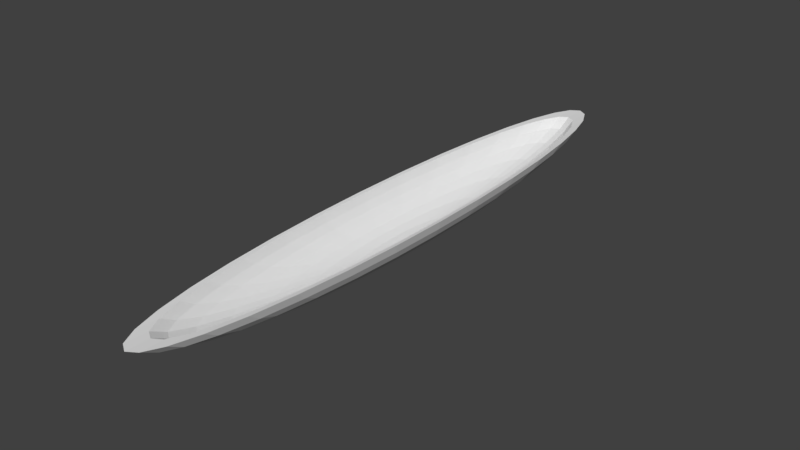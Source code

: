 # Source: lilboat.blend  (saved by Blender 2.79.0; exported with 4.5.12 LTS)
import bpy
from mathutils import Matrix  # noqa: F401  (used for matrix-valued properties, if any)

bpy.ops.wm.read_factory_settings(use_empty=True)
scene = bpy.context.scene
scene.name = 'Scene'

# ---- collections
col_collection_1 = bpy.data.collections.new('Collection 1'); scene.collection.children.link(col_collection_1)

# ---- world
world_world = bpy.data.worlds.new('World'); scene.world = world_world
world_world.color = (0.05088, 0.05088, 0.05088)
world_world.use_sun_shadow = False
world_world.sun_shadow_jitter_overblur = 0.0
world_world.cycles.sampling_method = 'MANUAL'

# ---- meshes
me_sphere = bpy.data.meshes.new('Sphere')
me_sphere.from_pydata([(0.0, 0.9808, -0.1951), (0.0, 0.5556, -0.8315), (0.1913, 0.9619, -0.1951), (0.1802, 0.9061, -0.3827), (0.1622, 0.8155, -0.5556), (0.1379, 0.6935, -0.7071), (0.1084, 0.5449, -0.8315), (0.07466, 0.3753, -0.9239), (0.03806, 0.1913, -0.9808), (0.3753, 0.9061, -0.1951), (0.3536, 0.8536, -0.3827), (0.3182, 0.7682, -0.5556), (0.2706, 0.6533, -0.7071), (0.2126, 0.5133, -0.8315), (0.1464, 0.3536, -0.9239), (0.07466, 0.1802, -0.9808), (0.5449, 0.8155, -0.1951), (0.5133, 0.7682, -0.3827), (0.4619, 0.6913, -0.5556), (0.3928, 0.5879, -0.7071), (0.3087, 0.4619, -0.8315), (0.2126, 0.3182, -0.9239), (0.1084, 0.1622, -0.9808), (0.6935, 0.6935, -0.1951), (0.6533, 0.6533, -0.3827), (0.5879, 0.5879, -0.5556), (0.5, 0.5, -0.7071), (0.3928, 0.3928, -0.8315), (0.2706, 0.2706, -0.9239), (0.1379, 0.1379, -0.9808), (0.8155, 0.5449, -0.1951), (0.7682, 0.5133, -0.3827), (0.6913, 0.4619, -0.5556), (0.5879, 0.3928, -0.7071), (0.4619, 0.3087, -0.8315), (0.3182, 0.2126, -0.9239), (0.1622, 0.1084, -0.9808), (0.9061, 0.3753, -0.1951), (0.8536, 0.3536, -0.3827), (0.7682, 0.3182, -0.5556), (0.6533, 0.2706, -0.7071), (0.5133, 0.2126, -0.8315), (0.3536, 0.1464, -0.9239), (0.1802, 0.07466, -0.9808), (0.9619, 0.1913, -0.1951), (0.9061, 0.1802, -0.3827), (0.8155, 0.1622, -0.5556), (0.6935, 0.1379, -0.7071), (0.5449, 0.1084, -0.8315), (0.3753, 0.07466, -0.9239), (0.1913, 0.03806, -0.9808), (0.9808, -3.937e-07, -0.1951), (0.9239, -2.298e-07, -0.3827), (0.8315, -3.341e-07, -0.5556), (0.7071, -3.192e-07, -0.7071), (0.5556, -3.415e-07, -0.8315), (0.3827, -3.043e-07, -0.9239), (0.1951, -3.08e-07, -0.9808), (0.9619, -0.1913, -0.1951), (0.9061, -0.1802, -0.3827), (0.8155, -0.1622, -0.5556), (0.6935, -0.138, -0.7071), (0.5449, -0.1084, -0.8315), (0.3753, -0.07466, -0.9239), (0.1913, -0.03806, -0.9808), (0.9061, -0.3753, -0.1951), (0.8536, -0.3536, -0.3827), (0.7682, -0.3182, -0.5556), (0.6533, -0.2706, -0.7071), (0.5133, -0.2126, -0.8315), (0.3536, -0.1464, -0.9239), (0.1802, -0.07466, -0.9808), (0.8155, -0.5449, -0.1951), (0.7682, -0.5133, -0.3827), (0.6913, -0.4619, -0.5556), (0.5879, -0.3928, -0.7071), (0.4619, -0.3087, -0.8315), (0.3182, -0.2126, -0.9239), (0.1622, -0.1084, -0.9808), (0.6935, -0.6935, -0.1951), (0.6533, -0.6533, -0.3827), (0.5879, -0.5879, -0.5556), (0.5, -0.5, -0.7071), (0.3928, -0.3928, -0.8315), (0.2706, -0.2706, -0.9239), (0.1379, -0.138, -0.9808), (0.5449, -0.8155, -0.1951), (0.5133, -0.7682, -0.3827), (0.4619, -0.6913, -0.5556), (0.3928, -0.5879, -0.7071), (0.3087, -0.4619, -0.8315), (0.2126, -0.3182, -0.9239), (0.1084, -0.1622, -0.9808), (0.0, -3.258e-07, -1.0), (0.3753, -0.9061, -0.1951), (0.3536, -0.8536, -0.3827), (0.3182, -0.7682, -0.5556), (0.2706, -0.6533, -0.7071), (0.2126, -0.5133, -0.8315), (0.1464, -0.3536, -0.9239), (0.07466, -0.1802, -0.9808), (0.1913, -0.9619, -0.1951), (0.1802, -0.9061, -0.3827), (0.1622, -0.8155, -0.5556), (0.1379, -0.6935, -0.7071), (0.1084, -0.5449, -0.8315), (0.07466, -0.3753, -0.9239), (0.03806, -0.1913, -0.9808), (-8.544e-08, -0.9808, -0.1951), (6.357e-08, -0.9239, -0.3827), (-8.544e-08, -0.8315, -0.5556), (-2.584e-08, -0.7071, -0.7071), (-1.094e-08, -0.5556, -0.8315), (3.964e-09, -0.3827, -0.9239), (3.964e-09, -0.1951, -0.9808), (-0.1913, -0.9619, -0.1951), (-0.1802, -0.9061, -0.3827), (-0.1622, -0.8155, -0.5556), (-0.1379, -0.6935, -0.7071), (-0.1084, -0.5449, -0.8315), (-0.07466, -0.3753, -0.9239), (-0.03806, -0.1913, -0.9808), (-0.3753, -0.9061, -0.1951), (-0.3536, -0.8536, -0.3827), (-0.3182, -0.7682, -0.5556), (-0.2706, -0.6533, -0.7071), (-0.2126, -0.5133, -0.8315), (-0.1464, -0.3536, -0.9239), (-0.07466, -0.1802, -0.9808), (-0.5449, -0.8155, -0.1951), (-0.5133, -0.7682, -0.3827), (-0.4619, -0.6913, -0.5556), (-0.3928, -0.5879, -0.7071), (-0.3087, -0.4619, -0.8315), (-0.2126, -0.3182, -0.9239), (-0.1084, -0.1622, -0.9808), (-0.6935, -0.6935, -0.1951), (-0.6533, -0.6533, -0.3827), (-0.5879, -0.5879, -0.5556), (-0.5, -0.5, -0.7071), (-0.3928, -0.3928, -0.8315), (-0.2706, -0.2706, -0.9239), (-0.1379, -0.1379, -0.9808), (-0.8155, -0.5449, -0.1951), (-0.7682, -0.5133, -0.3827), (-0.6913, -0.4619, -0.5556), (-0.5879, -0.3928, -0.7071), (-0.4619, -0.3087, -0.8315), (-0.3182, -0.2126, -0.9239), (-0.1622, -0.1084, -0.9808), (-0.9061, -0.3753, -0.1951), (-0.8536, -0.3536, -0.3827), (-0.7682, -0.3182, -0.5556), (-0.6533, -0.2706, -0.7071), (-0.5133, -0.2126, -0.8315), (-0.3536, -0.1464, -0.9239), (-0.1802, -0.07466, -0.9808), (-0.9619, -0.1913, -0.1951), (-0.9061, -0.1802, -0.3827), (-0.8155, -0.1622, -0.5556), (-0.6935, -0.1379, -0.7071), (-0.5449, -0.1084, -0.8315), (-0.3753, -0.07466, -0.9239), (-0.1913, -0.03806, -0.9808), (-0.9808, -9.567e-08, -0.1951), (-0.9239, -3.192e-07, -0.3827), (-0.8315, -1.404e-07, -0.5556), (-0.7071, -1.851e-07, -0.7071), (-0.5556, -2.596e-07, -0.8315), (-0.3827, -2.521e-07, -0.9239), (-0.1951, -3.155e-07, -0.9808), (-0.9619, 0.1913, -0.1951), (-0.9061, 0.1802, -0.3827), (-0.8155, 0.1622, -0.5556), (-0.6935, 0.1379, -0.7071), (-0.5449, 0.1084, -0.8315), (-0.3753, 0.07466, -0.9239), (-0.1913, 0.03806, -0.9808), (-0.9061, 0.3753, -0.1951), (-0.8536, 0.3536, -0.3827), (-0.7682, 0.3182, -0.5556), (-0.6533, 0.2706, -0.7071), (-0.5133, 0.2126, -0.8315), (-0.3536, 0.1464, -0.9239), (-0.1802, 0.07466, -0.9808), (-0.8155, 0.5449, -0.1951), (-0.7682, 0.5133, -0.3827), (-0.6913, 0.4619, -0.5556), (-0.5879, 0.3928, -0.7071), (-0.4619, 0.3087, -0.8315), (-0.3182, 0.2126, -0.9239), (-0.1622, 0.1084, -0.9808), (-0.6935, 0.6935, -0.1951), (-0.6533, 0.6533, -0.3827), (-0.5879, 0.5879, -0.5556), (-0.5, 0.5, -0.7071), (-0.3928, 0.3928, -0.8315), (-0.2706, 0.2706, -0.9239), (-0.1379, 0.1379, -0.9808), (-0.5449, 0.8155, -0.1951), (-0.5133, 0.7682, -0.3827), (-0.4619, 0.6913, -0.5556), (-0.3928, 0.5879, -0.7071), (-0.3087, 0.4619, -0.8315), (-0.2126, 0.3182, -0.9239), (-0.1084, 0.1622, -0.9808), (-0.3753, 0.9061, -0.1951), (-0.3536, 0.8536, -0.3827), (-0.3182, 0.7682, -0.5556), (-0.2706, 0.6533, -0.7071), (-0.2126, 0.5133, -0.8315), (-0.1464, 0.3536, -0.9239), (-0.07466, 0.1802, -0.9808), (-0.1913, 0.9619, -0.1951), (-0.1802, 0.9061, -0.3827), (-0.1622, 0.8155, -0.5556), (-0.1379, 0.6935, -0.7071), (-0.1084, 0.5449, -0.8315), (-0.07466, 0.3753, -0.9239), (-0.03806, 0.1913, -0.9808), (6.357e-08, 0.9239, -0.3827), (2.722e-07, 0.8315, -0.5556), (1.53e-07, 0.7071, -0.7071), (7.847e-08, 0.3827, -0.9239), (1.514e-08, 0.1951, -0.9808), (7.989e-09, 0.9059, -0.2059), (7.989e-09, 0.5132, -0.7936), (0.1767, 0.8885, -0.2059), (0.1665, 0.8369, -0.3791), (0.1498, 0.7532, -0.5388), (0.1274, 0.6406, -0.6788), (0.1001, 0.5033, -0.7936), (0.06896, 0.3467, -0.879), (0.03515, 0.1767, -0.9316), (0.3467, 0.8369, -0.2059), (0.3266, 0.7884, -0.3791), (0.2939, 0.7095, -0.5388), (0.2499, 0.6034, -0.6788), (0.1964, 0.4741, -0.7936), (0.1353, 0.3266, -0.879), (0.06896, 0.1665, -0.9316), (0.5033, 0.7532, -0.2059), (0.4741, 0.7095, -0.3791), (0.4267, 0.6386, -0.5388), (0.3629, 0.543, -0.6788), (0.2851, 0.4267, -0.7936), (0.1964, 0.2939, -0.879), (0.1001, 0.1498, -0.9316), (0.6406, 0.6406, -0.2059), (0.6034, 0.6034, -0.3791), (0.543, 0.543, -0.5388), (0.4618, 0.4618, -0.6788), (0.3629, 0.3629, -0.7936), (0.2499, 0.2499, -0.879), (0.1274, 0.1274, -0.9316), (0.7532, 0.5033, -0.2059), (0.7095, 0.4741, -0.3791), (0.6386, 0.4267, -0.5388), (0.543, 0.3629, -0.6788), (0.4267, 0.2851, -0.7936), (0.2939, 0.1964, -0.879), (0.1498, 0.1001, -0.9316), (0.8369, 0.3467, -0.2059), (0.7884, 0.3266, -0.3791), (0.7095, 0.2939, -0.5388), (0.6034, 0.2499, -0.6788), (0.4741, 0.1964, -0.7936), (0.3266, 0.1353, -0.879), (0.1665, 0.06896, -0.9316), (0.8885, 0.1767, -0.2059), (0.8369, 0.1665, -0.3791), (0.7532, 0.1498, -0.5388), (0.6406, 0.1274, -0.6788), (0.5033, 0.1001, -0.7936), (0.3467, 0.06896, -0.879), (0.1767, 0.03515, -0.9316), (0.9059, -3.865e-07, -0.2059), (0.8533, -2.351e-07, -0.3791), (0.768, -3.315e-07, -0.5388), (0.6531, -3.177e-07, -0.6788), (0.5132, -3.384e-07, -0.7936), (0.3535, -3.04e-07, -0.879), (0.1802, -3.074e-07, -0.9316), (0.8885, -0.1767, -0.2059), (0.8369, -0.1665, -0.3791), (0.7532, -0.1498, -0.5388), (0.6406, -0.1274, -0.6788), (0.5033, -0.1001, -0.7936), (0.3467, -0.06896, -0.879), (0.1767, -0.03515, -0.9316), (0.8369, -0.3467, -0.2059), (0.7884, -0.3266, -0.3791), (0.7095, -0.2939, -0.5388), (0.6034, -0.2499, -0.6788), (0.4741, -0.1964, -0.7936), (0.3266, -0.1353, -0.879), (0.1665, -0.06896, -0.9316), (0.7532, -0.5033, -0.2059), (0.7095, -0.4741, -0.3791), (0.6386, -0.4267, -0.5388), (0.543, -0.3629, -0.6788), (0.4267, -0.2851, -0.7936), (0.2939, -0.1964, -0.879), (0.1498, -0.1001, -0.9316), (0.6406, -0.6406, -0.2059), (0.6034, -0.6034, -0.3791), (0.543, -0.5431, -0.5388), (0.4618, -0.4618, -0.6788), (0.3629, -0.3629, -0.7936), (0.2499, -0.2499, -0.879), (0.1274, -0.1274, -0.9316), (0.5033, -0.7532, -0.2059), (0.4741, -0.7095, -0.3791), (0.4267, -0.6386, -0.5388), (0.3629, -0.5431, -0.6788), (0.2851, -0.4267, -0.7936), (0.1964, -0.2939, -0.879), (0.1001, -0.1498, -0.9316), (7.989e-09, -3.239e-07, -0.9493), (0.3467, -0.8369, -0.2059), (0.3266, -0.7884, -0.3791), (0.2939, -0.7095, -0.5388), (0.2499, -0.6034, -0.6788), (0.1964, -0.4741, -0.7936), (0.1353, -0.3266, -0.879), (0.06896, -0.1665, -0.9316), (0.1767, -0.8885, -0.2059), (0.1665, -0.8369, -0.3791), (0.1498, -0.7532, -0.5388), (0.1274, -0.6406, -0.6788), (0.1001, -0.5033, -0.7936), (0.06896, -0.3467, -0.879), (0.03515, -0.1767, -0.9316), (-7.093e-08, -0.9059, -0.2059), (6.67e-08, -0.8533, -0.3791), (-7.093e-08, -0.768, -0.5388), (-1.588e-08, -0.6531, -0.6788), (-2.113e-09, -0.5132, -0.7936), (1.165e-08, -0.3535, -0.879), (1.165e-08, -0.1802, -0.9316), (-0.1767, -0.8885, -0.2059), (-0.1665, -0.8369, -0.3791), (-0.1498, -0.7532, -0.5388), (-0.1274, -0.6406, -0.6788), (-0.1001, -0.5033, -0.7936), (-0.06896, -0.3467, -0.879), (-0.03515, -0.1767, -0.9316), (-0.3467, -0.8369, -0.2059), (-0.3266, -0.7884, -0.3791), (-0.2939, -0.7095, -0.5388), (-0.2499, -0.6034, -0.6788), (-0.1964, -0.4741, -0.7936), (-0.1353, -0.3266, -0.879), (-0.06896, -0.1665, -0.9316), (-0.5033, -0.7532, -0.2059), (-0.4741, -0.7095, -0.3791), (-0.4267, -0.6386, -0.5388), (-0.3629, -0.543, -0.6788), (-0.2851, -0.4267, -0.7936), (-0.1964, -0.2939, -0.879), (-0.1001, -0.1498, -0.9316), (-0.6406, -0.6406, -0.2059), (-0.6034, -0.6034, -0.3791), (-0.543, -0.543, -0.5388), (-0.4618, -0.4618, -0.6788), (-0.3629, -0.3629, -0.7936), (-0.2499, -0.2499, -0.879), (-0.1274, -0.1274, -0.9316), (-0.7532, -0.5033, -0.2059), (-0.7095, -0.4741, -0.3791), (-0.6386, -0.4267, -0.5388), (-0.543, -0.3629, -0.6788), (-0.4267, -0.2851, -0.7936), (-0.2939, -0.1964, -0.879), (-0.1498, -0.1001, -0.9316), (-0.8369, -0.3467, -0.2059), (-0.7884, -0.3266, -0.3791), (-0.7095, -0.2939, -0.5388), (-0.6034, -0.2499, -0.6788), (-0.4741, -0.1964, -0.7936), (-0.3266, -0.1353, -0.879), (-0.1665, -0.06896, -0.9316), (-0.8885, -0.1767, -0.2059), (-0.8369, -0.1665, -0.3791), (-0.7532, -0.1498, -0.5388), (-0.6406, -0.1274, -0.6788), (-0.5033, -0.1001, -0.7936), (-0.3467, -0.06896, -0.879), (-0.1767, -0.03515, -0.9316), (-0.9059, -1.113e-07, -0.2059), (-0.8533, -3.177e-07, -0.3791), (-0.768, -1.526e-07, -0.5388), (-0.6531, -1.938e-07, -0.6788), (-0.5132, -2.627e-07, -0.7936), (-0.3535, -2.558e-07, -0.879), (-0.1802, -3.143e-07, -0.9316), (-0.8885, 0.1767, -0.2059), (-0.8369, 0.1665, -0.3791), (-0.7532, 0.1498, -0.5388), (-0.6406, 0.1274, -0.6788), (-0.5033, 0.1001, -0.7936), (-0.3467, 0.06896, -0.879), (-0.1767, 0.03515, -0.9316), (-0.8369, 0.3467, -0.2059), (-0.7884, 0.3266, -0.3791), (-0.7095, 0.2939, -0.5388), (-0.6034, 0.2499, -0.6788), (-0.4741, 0.1964, -0.7936), (-0.3266, 0.1353, -0.879), (-0.1665, 0.06896, -0.9316), (-0.7532, 0.5033, -0.2059), (-0.7095, 0.4741, -0.3791), (-0.6386, 0.4267, -0.5388), (-0.543, 0.3629, -0.6788), (-0.4267, 0.2851, -0.7936), (-0.2939, 0.1964, -0.879), (-0.1498, 0.1001, -0.9316), (-0.6406, 0.6406, -0.2059), (-0.6034, 0.6034, -0.3791), (-0.543, 0.543, -0.5388), (-0.4618, 0.4618, -0.6788), (-0.3629, 0.3629, -0.7936), (-0.2499, 0.2499, -0.879), (-0.1274, 0.1274, -0.9316), (-0.5033, 0.7532, -0.2059), (-0.4741, 0.7095, -0.3791), (-0.4267, 0.6386, -0.5388), (-0.3629, 0.543, -0.6788), (-0.2851, 0.4267, -0.7936), (-0.1964, 0.2939, -0.879), (-0.1001, 0.1498, -0.9316), (-0.3467, 0.8369, -0.2059), (-0.3266, 0.7884, -0.3791), (-0.2939, 0.7095, -0.5388), (-0.2499, 0.6034, -0.6788), (-0.1964, 0.4741, -0.7936), (-0.1353, 0.3266, -0.879), (-0.06896, 0.1665, -0.9316), (-0.1767, 0.8885, -0.2059), (-0.1665, 0.8369, -0.3791), (-0.1498, 0.7532, -0.5388), (-0.1274, 0.6406, -0.6788), (-0.1001, 0.5033, -0.7936), (-0.06896, 0.3467, -0.879), (-0.03515, 0.1767, -0.9316), (6.67e-08, 0.8533, -0.3791), (2.594e-07, 0.768, -0.5388), (1.493e-07, 0.6531, -0.6788), (8.047e-08, 0.3535, -0.879), (2.197e-08, 0.1802, -0.9316)], [], [(222, 221, 4, 5), (1, 222, 5, 6), (223, 1, 6, 7), (224, 223, 7, 8), (93, 224, 8), (220, 0, 2, 3), (221, 220, 3, 4), (4, 3, 10, 11), (5, 4, 11, 12), (6, 5, 12, 13), (7, 6, 13, 14), (8, 7, 14, 15), (93, 8, 15), (3, 2, 9, 10), (15, 14, 21, 22), (93, 15, 22), (10, 9, 16, 17), (11, 10, 17, 18), (12, 11, 18, 19), (13, 12, 19, 20), (14, 13, 20, 21), (19, 18, 25, 26), (20, 19, 26, 27), (21, 20, 27, 28), (22, 21, 28, 29), (93, 22, 29), (17, 16, 23, 24), (18, 17, 24, 25), (93, 29, 36), (24, 23, 30, 31), (25, 24, 31, 32), (26, 25, 32, 33), (27, 26, 33, 34), (28, 27, 34, 35), (29, 28, 35, 36), (33, 32, 39, 40), (34, 33, 40, 41), (35, 34, 41, 42), (36, 35, 42, 43), (93, 36, 43), (31, 30, 37, 38), (32, 31, 38, 39), (93, 43, 50), (38, 37, 44, 45), (39, 38, 45, 46), (40, 39, 46, 47), (41, 40, 47, 48), (42, 41, 48, 49), (43, 42, 49, 50), (48, 47, 54, 55), (49, 48, 55, 56), (50, 49, 56, 57), (93, 50, 57), (45, 44, 51, 52), (46, 45, 52, 53), (47, 46, 53, 54), (52, 51, 58, 59), (53, 52, 59, 60), (54, 53, 60, 61), (55, 54, 61, 62), (56, 55, 62, 63), (57, 56, 63, 64), (93, 57, 64), (62, 61, 68, 69), (63, 62, 69, 70), (64, 63, 70, 71), (93, 64, 71), (59, 58, 65, 66), (60, 59, 66, 67), (61, 60, 67, 68), (66, 65, 72, 73), (67, 66, 73, 74), (68, 67, 74, 75), (69, 68, 75, 76), (70, 69, 76, 77), (71, 70, 77, 78), (93, 71, 78), (77, 76, 83, 84), (78, 77, 84, 85), (93, 78, 85), (73, 72, 79, 80), (74, 73, 80, 81), (75, 74, 81, 82), (76, 75, 82, 83), (81, 80, 87, 88), (82, 81, 88, 89), (83, 82, 89, 90), (84, 83, 90, 91), (85, 84, 91, 92), (93, 85, 92), (80, 79, 86, 87), (92, 91, 99, 100), (93, 92, 100), (87, 86, 94, 95), (88, 87, 95, 96), (89, 88, 96, 97), (90, 89, 97, 98), (91, 90, 98, 99), (96, 95, 102, 103), (97, 96, 103, 104), (98, 97, 104, 105), (99, 98, 105, 106), (100, 99, 106, 107), (93, 100, 107), (95, 94, 101, 102), (107, 106, 113, 114), (93, 107, 114), (102, 101, 108, 109), (103, 102, 109, 110), (104, 103, 110, 111), (105, 104, 111, 112), (106, 105, 112, 113), (111, 110, 117, 118), (112, 111, 118, 119), (113, 112, 119, 120), (114, 113, 120, 121), (93, 114, 121), (109, 108, 115, 116), (110, 109, 116, 117), (93, 121, 128), (116, 115, 122, 123), (117, 116, 123, 124), (118, 117, 124, 125), (119, 118, 125, 126), (120, 119, 126, 127), (121, 120, 127, 128), (125, 124, 131, 132), (126, 125, 132, 133), (127, 126, 133, 134), (128, 127, 134, 135), (93, 128, 135), (123, 122, 129, 130), (124, 123, 130, 131), (93, 135, 142), (130, 129, 136, 137), (131, 130, 137, 138), (132, 131, 138, 139), (133, 132, 139, 140), (134, 133, 140, 141), (135, 134, 141, 142), (140, 139, 146, 147), (141, 140, 147, 148), (142, 141, 148, 149), (93, 142, 149), (137, 136, 143, 144), (138, 137, 144, 145), (139, 138, 145, 146), (144, 143, 150, 151), (145, 144, 151, 152), (146, 145, 152, 153), (147, 146, 153, 154), (148, 147, 154, 155), (149, 148, 155, 156), (93, 149, 156), (155, 154, 161, 162), (156, 155, 162, 163), (93, 156, 163), (151, 150, 157, 158), (152, 151, 158, 159), (153, 152, 159, 160), (154, 153, 160, 161), (158, 157, 164, 165), (159, 158, 165, 166), (160, 159, 166, 167), (161, 160, 167, 168), (162, 161, 168, 169), (163, 162, 169, 170), (93, 163, 170), (169, 168, 175, 176), (170, 169, 176, 177), (93, 170, 177), (165, 164, 171, 172), (166, 165, 172, 173), (167, 166, 173, 174), (168, 167, 174, 175), (173, 172, 179, 180), (174, 173, 180, 181), (175, 174, 181, 182), (176, 175, 182, 183), (177, 176, 183, 184), (93, 177, 184), (172, 171, 178, 179), (184, 183, 190, 191), (93, 184, 191), (179, 178, 185, 186), (180, 179, 186, 187), (181, 180, 187, 188), (182, 181, 188, 189), (183, 182, 189, 190), (187, 186, 193, 194), (188, 187, 194, 195), (189, 188, 195, 196), (190, 189, 196, 197), (191, 190, 197, 198), (93, 191, 198), (186, 185, 192, 193), (198, 197, 204, 205), (93, 198, 205), (193, 192, 199, 200), (194, 193, 200, 201), (195, 194, 201, 202), (196, 195, 202, 203), (197, 196, 203, 204), (202, 201, 208, 209), (203, 202, 209, 210), (204, 203, 210, 211), (205, 204, 211, 212), (93, 205, 212), (200, 199, 206, 207), (201, 200, 207, 208), (93, 212, 219), (207, 206, 213, 214), (208, 207, 214, 215), (209, 208, 215, 216), (210, 209, 216, 217), (211, 210, 217, 218), (212, 211, 218, 219), (217, 216, 222, 1), (218, 217, 1, 223), (219, 218, 223, 224), (93, 219, 224), (214, 213, 0, 220), (215, 214, 220, 221), (216, 215, 221, 222), (447, 446, 229, 230), (226, 447, 230, 231), (448, 226, 231, 232), (449, 448, 232, 233), (318, 449, 233), (445, 225, 227, 228), (446, 445, 228, 229), (229, 228, 235, 236), (230, 229, 236, 237), (231, 230, 237, 238), (232, 231, 238, 239), (233, 232, 239, 240), (318, 233, 240), (228, 227, 234, 235), (240, 239, 246, 247), (318, 240, 247), (235, 234, 241, 242), (236, 235, 242, 243), (237, 236, 243, 244), (238, 237, 244, 245), (239, 238, 245, 246), (244, 243, 250, 251), (245, 244, 251, 252), (246, 245, 252, 253), (247, 246, 253, 254), (318, 247, 254), (242, 241, 248, 249), (243, 242, 249, 250), (318, 254, 261), (249, 248, 255, 256), (250, 249, 256, 257), (251, 250, 257, 258), (252, 251, 258, 259), (253, 252, 259, 260), (254, 253, 260, 261), (258, 257, 264, 265), (259, 258, 265, 266), (260, 259, 266, 267), (261, 260, 267, 268), (318, 261, 268), (256, 255, 262, 263), (257, 256, 263, 264), (318, 268, 275), (263, 262, 269, 270), (264, 263, 270, 271), (265, 264, 271, 272), (266, 265, 272, 273), (267, 266, 273, 274), (268, 267, 274, 275), (273, 272, 279, 280), (274, 273, 280, 281), (275, 274, 281, 282), (318, 275, 282), (270, 269, 276, 277), (271, 270, 277, 278), (272, 271, 278, 279), (277, 276, 283, 284), (278, 277, 284, 285), (279, 278, 285, 286), (280, 279, 286, 287), (281, 280, 287, 288), (282, 281, 288, 289), (318, 282, 289), (287, 286, 293, 294), (288, 287, 294, 295), (289, 288, 295, 296), (318, 289, 296), (284, 283, 290, 291), (285, 284, 291, 292), (286, 285, 292, 293), (291, 290, 297, 298), (292, 291, 298, 299), (293, 292, 299, 300), (294, 293, 300, 301), (295, 294, 301, 302), (296, 295, 302, 303), (318, 296, 303), (302, 301, 308, 309), (303, 302, 309, 310), (318, 303, 310), (298, 297, 304, 305), (299, 298, 305, 306), (300, 299, 306, 307), (301, 300, 307, 308), (306, 305, 312, 313), (307, 306, 313, 314), (308, 307, 314, 315), (309, 308, 315, 316), (310, 309, 316, 317), (318, 310, 317), (305, 304, 311, 312), (317, 316, 324, 325), (318, 317, 325), (312, 311, 319, 320), (313, 312, 320, 321), (314, 313, 321, 322), (315, 314, 322, 323), (316, 315, 323, 324), (321, 320, 327, 328), (322, 321, 328, 329), (323, 322, 329, 330), (324, 323, 330, 331), (325, 324, 331, 332), (318, 325, 332), (320, 319, 326, 327), (332, 331, 338, 339), (318, 332, 339), (327, 326, 333, 334), (328, 327, 334, 335), (329, 328, 335, 336), (330, 329, 336, 337), (331, 330, 337, 338), (336, 335, 342, 343), (337, 336, 343, 344), (338, 337, 344, 345), (339, 338, 345, 346), (318, 339, 346), (334, 333, 340, 341), (335, 334, 341, 342), (318, 346, 353), (341, 340, 347, 348), (342, 341, 348, 349), (343, 342, 349, 350), (344, 343, 350, 351), (345, 344, 351, 352), (346, 345, 352, 353), (350, 349, 356, 357), (351, 350, 357, 358), (352, 351, 358, 359), (353, 352, 359, 360), (318, 353, 360), (348, 347, 354, 355), (349, 348, 355, 356), (318, 360, 367), (355, 354, 361, 362), (356, 355, 362, 363), (357, 356, 363, 364), (358, 357, 364, 365), (359, 358, 365, 366), (360, 359, 366, 367), (365, 364, 371, 372), (366, 365, 372, 373), (367, 366, 373, 374), (318, 367, 374), (362, 361, 368, 369), (363, 362, 369, 370), (364, 363, 370, 371), (369, 368, 375, 376), (370, 369, 376, 377), (371, 370, 377, 378), (372, 371, 378, 379), (373, 372, 379, 380), (374, 373, 380, 381), (318, 374, 381), (380, 379, 386, 387), (381, 380, 387, 388), (318, 381, 388), (376, 375, 382, 383), (377, 376, 383, 384), (378, 377, 384, 385), (379, 378, 385, 386), (383, 382, 389, 390), (384, 383, 390, 391), (385, 384, 391, 392), (386, 385, 392, 393), (387, 386, 393, 394), (388, 387, 394, 395), (318, 388, 395), (394, 393, 400, 401), (395, 394, 401, 402), (318, 395, 402), (390, 389, 396, 397), (391, 390, 397, 398), (392, 391, 398, 399), (393, 392, 399, 400), (398, 397, 404, 405), (399, 398, 405, 406), (400, 399, 406, 407), (401, 400, 407, 408), (402, 401, 408, 409), (318, 402, 409), (397, 396, 403, 404), (409, 408, 415, 416), (318, 409, 416), (404, 403, 410, 411), (405, 404, 411, 412), (406, 405, 412, 413), (407, 406, 413, 414), (408, 407, 414, 415), (412, 411, 418, 419), (413, 412, 419, 420), (414, 413, 420, 421), (415, 414, 421, 422), (416, 415, 422, 423), (318, 416, 423), (411, 410, 417, 418), (423, 422, 429, 430), (318, 423, 430), (418, 417, 424, 425), (419, 418, 425, 426), (420, 419, 426, 427), (421, 420, 427, 428), (422, 421, 428, 429), (427, 426, 433, 434), (428, 427, 434, 435), (429, 428, 435, 436), (430, 429, 436, 437), (318, 430, 437), (425, 424, 431, 432), (426, 425, 432, 433), (318, 437, 444), (432, 431, 438, 439), (433, 432, 439, 440), (434, 433, 440, 441), (435, 434, 441, 442), (436, 435, 442, 443), (437, 436, 443, 444), (442, 441, 447, 226), (443, 442, 226, 448), (444, 443, 448, 449), (318, 444, 449), (439, 438, 225, 445), (440, 439, 445, 446), (441, 440, 446, 447), (164, 389, 396, 171), (171, 396, 403, 178), (178, 403, 410, 185), (185, 410, 417, 192), (192, 417, 424, 199), (199, 424, 431, 206), (206, 431, 438, 213), (213, 438, 225, 0), (0, 225, 227, 2), (2, 227, 234, 9), (9, 234, 241, 16), (16, 241, 248, 23), (23, 248, 255, 30), (30, 255, 262, 37), (37, 262, 269, 44), (44, 269, 276, 51), (51, 276, 283, 58), (58, 283, 290, 65), (72, 65, 290, 297), (72, 297, 304, 79), (79, 304, 311, 86), (86, 311, 319, 94), (94, 319, 326, 101), (101, 326, 333, 108), (108, 333, 340, 115), (115, 340, 122), (122, 340, 347, 129), (129, 347, 354, 136), (136, 354, 361, 143), (143, 361, 368, 150), (157, 150, 368, 375), (164, 157, 382, 389), (382, 375, 157)])
me_sphere.use_remesh_preserve_volume = False
me_sphere.use_remesh_preserve_attributes = False
me_sphere.use_mirror_vertex_groups = False
me_sphere.update()

# ---- objects
ob_sphere = bpy.data.objects.new('Sphere', me_sphere)

# ---- transforms, parenting, visibility, modifiers, constraints
ob_sphere.location = (0.0, 0.0, 0.5631)
ob_sphere.scale = (1.0, 6.499, 1.0)
ob_sphere.lineart.crease_threshold = 0.0

# ---- collection membership
col_collection_1.objects.link(ob_sphere)

# ---- scene / render settings (as saved in the file)
scene.frame_start = 1; scene.frame_end = 250; scene.frame_set(1)
scene.render.engine = 'BLENDER_EEVEE_NEXT'
scene.render.resolution_percentage = 50
scene.render.dither_intensity = 0.0
scene.cycles.use_denoising = False
scene.cycles.samples = 128
scene.cycles.sampling_pattern = 'TABULATED_SOBOL'
scene.cycles.use_adaptive_sampling = False
scene.cycles.use_light_tree = False
scene.cycles.blur_glossy = 0.0
scene.cycles.sample_clamp_indirect = 0.0
scene.view_settings.view_transform = 'Standard'
bpy.context.view_layer.update()

# ---- added for rendering (the .blend has no active camera and no usable light): camera, sun
cam_auto = bpy.data.cameras.new('AutoCamera')
cam_auto.lens = 50.0
cam_auto.sensor_width = 36.0
cam_auto.clip_end = 1000.0
ob_auto_camera = bpy.data.objects.new('AutoCamera', cam_auto)
scene.collection.objects.link(ob_auto_camera)
ob_auto_camera.location = (11.9563, -14.3476, 9.53061)
ob_auto_camera.rotation_euler = (1.09748, -7.21219e-08, 0.694738)
scene.camera = ob_auto_camera
light_auto_sun = bpy.data.lights.new('AutoSun', 'SUN')
light_auto_sun.energy = 3.0
light_auto_sun.angle = 0.0523599
ob_auto_sun = bpy.data.objects.new('AutoSun', light_auto_sun)
scene.collection.objects.link(ob_auto_sun)
ob_auto_sun.rotation_euler = (0.872665, 0.174533, 0.523599)
bpy.context.view_layer.update()
